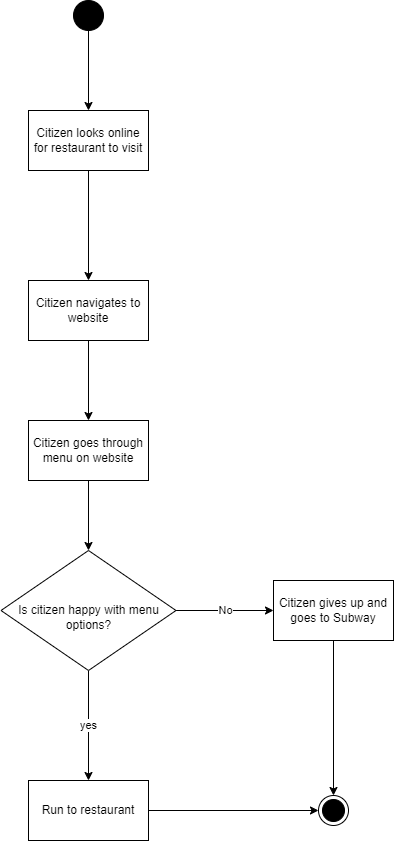

The diagram above was exported from draw.io. Its source (the exported page's mxGraphModel, read from the mxfile embedded in the PNG):
<mxGraphModel dx="2074" dy="2296" grid="1" gridSize="10" guides="1" tooltips="1" connect="1" arrows="1" fold="1" page="1" pageScale="1" pageWidth="850" pageHeight="1100" math="0" shadow="0">
  <root>
    <mxCell id="0" />
    <mxCell id="1" parent="0" />
    <mxCell id="64pXmVSMRAuf0BwSI_Gu-1" style="edgeStyle=orthogonalEdgeStyle;rounded=0;orthogonalLoop=1;jettySize=auto;html=1;" edge="1" parent="1" source="64pXmVSMRAuf0BwSI_Gu-2" target="64pXmVSMRAuf0BwSI_Gu-10">
      <mxGeometry relative="1" as="geometry" />
    </mxCell>
    <mxCell id="64pXmVSMRAuf0BwSI_Gu-2" value="" style="ellipse;fillColor=strokeColor;html=1;" vertex="1" parent="1">
      <mxGeometry x="500" y="-10" width="30" height="30" as="geometry" />
    </mxCell>
    <mxCell id="64pXmVSMRAuf0BwSI_Gu-5" value="" style="edgeStyle=orthogonalEdgeStyle;rounded=0;orthogonalLoop=1;jettySize=auto;html=1;" edge="1" parent="1" source="64pXmVSMRAuf0BwSI_Gu-3" target="64pXmVSMRAuf0BwSI_Gu-4">
      <mxGeometry relative="1" as="geometry" />
    </mxCell>
    <mxCell id="64pXmVSMRAuf0BwSI_Gu-3" value="Citizen navigates to website" style="rounded=0;whiteSpace=wrap;html=1;" vertex="1" parent="1">
      <mxGeometry x="455" y="270" width="120" height="60" as="geometry" />
    </mxCell>
    <mxCell id="64pXmVSMRAuf0BwSI_Gu-7" value="" style="edgeStyle=orthogonalEdgeStyle;rounded=0;orthogonalLoop=1;jettySize=auto;html=1;" edge="1" parent="1" source="64pXmVSMRAuf0BwSI_Gu-4" target="64pXmVSMRAuf0BwSI_Gu-6">
      <mxGeometry relative="1" as="geometry" />
    </mxCell>
    <mxCell id="64pXmVSMRAuf0BwSI_Gu-4" value="Citizen goes through menu on website" style="whiteSpace=wrap;html=1;rounded=0;" vertex="1" parent="1">
      <mxGeometry x="455" y="410" width="120" height="60" as="geometry" />
    </mxCell>
    <mxCell id="64pXmVSMRAuf0BwSI_Gu-9" value="yes" style="edgeStyle=orthogonalEdgeStyle;rounded=0;orthogonalLoop=1;jettySize=auto;html=1;" edge="1" parent="1" source="64pXmVSMRAuf0BwSI_Gu-6" target="64pXmVSMRAuf0BwSI_Gu-8">
      <mxGeometry relative="1" as="geometry" />
    </mxCell>
    <mxCell id="64pXmVSMRAuf0BwSI_Gu-12" value="No" style="edgeStyle=orthogonalEdgeStyle;rounded=0;orthogonalLoop=1;jettySize=auto;html=1;" edge="1" parent="1" source="64pXmVSMRAuf0BwSI_Gu-6" target="64pXmVSMRAuf0BwSI_Gu-15">
      <mxGeometry relative="1" as="geometry">
        <Array as="points">
          <mxPoint x="800" y="600" />
          <mxPoint x="800" y="600" />
        </Array>
      </mxGeometry>
    </mxCell>
    <mxCell id="64pXmVSMRAuf0BwSI_Gu-6" value="&lt;br&gt;Is citizen happy with menu options?" style="rhombus;whiteSpace=wrap;html=1;rounded=0;" vertex="1" parent="1">
      <mxGeometry x="427.5" y="540" width="175" height="120" as="geometry" />
    </mxCell>
    <mxCell id="64pXmVSMRAuf0BwSI_Gu-14" style="edgeStyle=orthogonalEdgeStyle;rounded=0;orthogonalLoop=1;jettySize=auto;html=1;" edge="1" parent="1" source="64pXmVSMRAuf0BwSI_Gu-8" target="64pXmVSMRAuf0BwSI_Gu-13">
      <mxGeometry relative="1" as="geometry" />
    </mxCell>
    <mxCell id="64pXmVSMRAuf0BwSI_Gu-8" value="Run to restaurant" style="whiteSpace=wrap;html=1;rounded=0;" vertex="1" parent="1">
      <mxGeometry x="455" y="770" width="120" height="60" as="geometry" />
    </mxCell>
    <mxCell id="64pXmVSMRAuf0BwSI_Gu-11" style="edgeStyle=orthogonalEdgeStyle;rounded=0;orthogonalLoop=1;jettySize=auto;html=1;" edge="1" parent="1" source="64pXmVSMRAuf0BwSI_Gu-10" target="64pXmVSMRAuf0BwSI_Gu-3">
      <mxGeometry relative="1" as="geometry" />
    </mxCell>
    <mxCell id="64pXmVSMRAuf0BwSI_Gu-10" value="Citizen looks online for restaurant to visit" style="rounded=0;whiteSpace=wrap;html=1;" vertex="1" parent="1">
      <mxGeometry x="455" y="100" width="120" height="60" as="geometry" />
    </mxCell>
    <mxCell id="64pXmVSMRAuf0BwSI_Gu-13" value="" style="ellipse;html=1;shape=endState;fillColor=strokeColor;" vertex="1" parent="1">
      <mxGeometry x="745" y="785" width="30" height="30" as="geometry" />
    </mxCell>
    <mxCell id="64pXmVSMRAuf0BwSI_Gu-16" style="edgeStyle=orthogonalEdgeStyle;rounded=0;orthogonalLoop=1;jettySize=auto;html=1;" edge="1" parent="1" source="64pXmVSMRAuf0BwSI_Gu-15" target="64pXmVSMRAuf0BwSI_Gu-13">
      <mxGeometry relative="1" as="geometry" />
    </mxCell>
    <mxCell id="64pXmVSMRAuf0BwSI_Gu-15" value="Citizen gives up and goes to Subway" style="rounded=0;whiteSpace=wrap;html=1;" vertex="1" parent="1">
      <mxGeometry x="700" y="570" width="120" height="60" as="geometry" />
    </mxCell>
  </root>
</mxGraphModel>